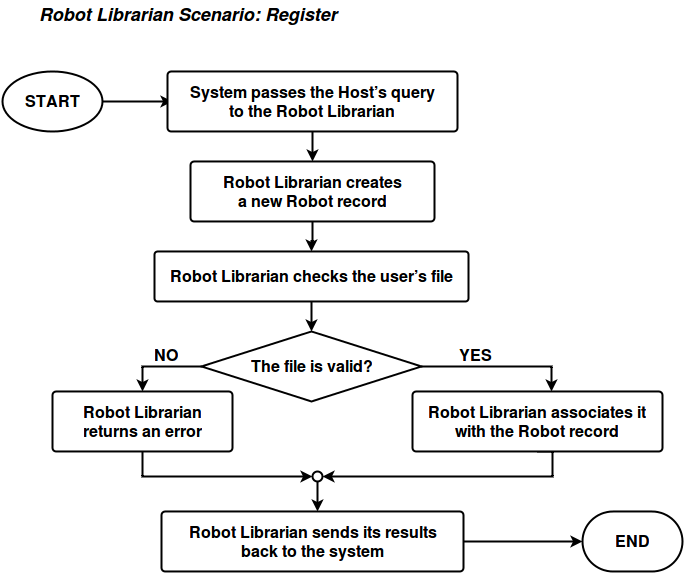

The diagram above was exported from draw.io. Its source (the exported page's mxGraphModel, read from the mxfile embedded in the PNG):
<mxGraphModel dx="876" dy="522" grid="1" gridSize="10" guides="1" tooltips="1" connect="1" arrows="1" fold="1" page="1" pageScale="1" pageWidth="850" pageHeight="1100" background="#ffffff" math="0" shadow="0">
  <root>
    <mxCell id="0" />
    <mxCell id="1" parent="0" />
    <mxCell id="1d457cbbf9582e0a-1" value="&lt;font style=&quot;font-size: 18px&quot;&gt;&lt;i&gt;&lt;b&gt;Robot Librarian Scenario: Register&lt;/b&gt;&lt;/i&gt;&lt;/font&gt;" style="text;html=1;resizable=0;points=[];autosize=1;align=left;verticalAlign=top;spacingTop=-4;fontSize=16;" vertex="1" parent="1">
      <mxGeometry x="75" y="20" width="310" height="20" as="geometry" />
    </mxCell>
    <mxCell id="1d457cbbf9582e0a-2" style="edgeStyle=orthogonalEdgeStyle;rounded=0;html=1;exitX=1;exitY=0.5;exitPerimeter=0;jettySize=auto;orthogonalLoop=1;strokeWidth=2;fontSize=16;" edge="1" source="1d457cbbf9582e0a-3" parent="1">
      <mxGeometry x="140" y="120" as="geometry">
        <mxPoint x="210" y="120" as="targetPoint" />
      </mxGeometry>
    </mxCell>
    <mxCell id="1d457cbbf9582e0a-3" value="START" style="strokeWidth=2;html=1;shape=mxgraph.flowchart.start_1;whiteSpace=wrap;fontSize=16;fontStyle=1" vertex="1" parent="1">
      <mxGeometry x="40" y="90" width="100" height="60" as="geometry" />
    </mxCell>
    <mxCell id="1d457cbbf9582e0a-4" value="END" style="strokeWidth=2;html=1;shape=mxgraph.flowchart.terminator;whiteSpace=wrap;fontSize=16;fontStyle=1" vertex="1" parent="1">
      <mxGeometry x="620" y="530" width="100" height="60" as="geometry" />
    </mxCell>
    <mxCell id="1d457cbbf9582e0a-5" style="edgeStyle=orthogonalEdgeStyle;rounded=0;html=1;exitX=0.5;exitY=1;exitPerimeter=0;entryX=0.5;entryY=0;entryPerimeter=0;jettySize=auto;orthogonalLoop=1;strokeWidth=2;fontSize=16;" edge="1" source="1d457cbbf9582e0a-6" target="1d457cbbf9582e0a-8" parent="1">
      <mxGeometry x="360" y="155" as="geometry" />
    </mxCell>
    <mxCell id="1d457cbbf9582e0a-6" value="System passes the Host’s query &lt;br&gt;to the Robot Librarian" style="strokeWidth=2;html=1;shape=mxgraph.flowchart.process;whiteSpace=wrap;fontSize=16;fontStyle=1" vertex="1" parent="1">
      <mxGeometry x="205" y="90" width="290" height="60" as="geometry" />
    </mxCell>
    <mxCell id="1d457cbbf9582e0a-7" value="" style="edgeStyle=orthogonalEdgeStyle;rounded=0;html=1;jettySize=auto;orthogonalLoop=1;strokeWidth=2;fontSize=16;" edge="1" source="1d457cbbf9582e0a-8" target="1d457cbbf9582e0a-10" parent="1">
      <mxGeometry x="336" y="240" as="geometry" />
    </mxCell>
    <mxCell id="1d457cbbf9582e0a-8" value="Robot Librarian creates &lt;br&gt;a new Robot record" style="strokeWidth=2;html=1;shape=mxgraph.flowchart.process;whiteSpace=wrap;fontSize=16;fontStyle=1" vertex="1" parent="1">
      <mxGeometry x="228" y="180" width="244" height="60" as="geometry" />
    </mxCell>
    <mxCell id="1d457cbbf9582e0a-9" style="edgeStyle=orthogonalEdgeStyle;rounded=0;html=1;exitX=0.5;exitY=1;exitPerimeter=0;entryX=0.5;entryY=0;jettySize=auto;orthogonalLoop=1;strokeColor=#000000;strokeWidth=2;fontSize=16;" edge="1" source="1d457cbbf9582e0a-10" target="1d457cbbf9582e0a-15" parent="1">
      <mxGeometry x="349" y="320" as="geometry" />
    </mxCell>
    <mxCell id="1d457cbbf9582e0a-10" value="Robot Librarian checks the user’s file" style="strokeWidth=2;html=1;shape=mxgraph.flowchart.process;whiteSpace=wrap;fontSize=16;fontStyle=1" vertex="1" parent="1">
      <mxGeometry x="192" y="270" width="314" height="50" as="geometry" />
    </mxCell>
    <mxCell id="1d457cbbf9582e0a-11" value="Robot Librarian sends its results &lt;br&gt;back to the system" style="strokeWidth=2;html=1;shape=mxgraph.flowchart.process;whiteSpace=wrap;fontSize=16;fontStyle=1" vertex="1" parent="1">
      <mxGeometry x="199" y="530" width="302" height="60" as="geometry" />
    </mxCell>
    <mxCell id="1d457cbbf9582e0a-12" style="edgeStyle=orthogonalEdgeStyle;rounded=0;html=1;exitX=1;exitY=0.5;exitPerimeter=0;jettySize=auto;orthogonalLoop=1;strokeWidth=2;fontSize=16;" edge="1" source="1d457cbbf9582e0a-11" target="1d457cbbf9582e0a-4" parent="1">
      <mxGeometry x="513" y="555" as="geometry" />
    </mxCell>
    <mxCell id="1d457cbbf9582e0a-13" style="edgeStyle=orthogonalEdgeStyle;rounded=0;html=1;exitX=0;exitY=0.5;entryX=0.5;entryY=0;entryPerimeter=0;jettySize=auto;orthogonalLoop=1;strokeColor=#000000;strokeWidth=2;fontSize=16;" edge="1" source="1d457cbbf9582e0a-15" target="1d457cbbf9582e0a-21" parent="1">
      <mxGeometry x="150" y="390" as="geometry" />
    </mxCell>
    <mxCell id="1d457cbbf9582e0a-14" style="edgeStyle=orthogonalEdgeStyle;rounded=0;html=1;exitX=1;exitY=0.5;jettySize=auto;orthogonalLoop=1;strokeColor=#000000;strokeWidth=2;fontSize=16;" edge="1" source="1d457cbbf9582e0a-15" target="1d457cbbf9582e0a-19" parent="1">
      <mxGeometry x="510" y="390" as="geometry">
        <Array as="points">
          <mxPoint x="589" y="385" />
        </Array>
      </mxGeometry>
    </mxCell>
    <mxCell id="1d457cbbf9582e0a-15" value="&lt;b&gt;The file is valid?&lt;/b&gt;" style="rhombus;whiteSpace=wrap;html=1;strokeColor=#000000;strokeWidth=2;fillColor=#FFFFFF;fontSize=16;" vertex="1" parent="1">
      <mxGeometry x="239" y="350" width="220" height="70" as="geometry" />
    </mxCell>
    <mxCell id="1d457cbbf9582e0a-16" style="edgeStyle=orthogonalEdgeStyle;rounded=0;html=1;exitX=0.5;exitY=1;jettySize=auto;orthogonalLoop=1;strokeColor=#000000;strokeWidth=2;fontSize=16;" edge="1" source="1d457cbbf9582e0a-17" parent="1">
      <mxGeometry x="355" y="500" as="geometry">
        <mxPoint x="355" y="530" as="targetPoint" />
      </mxGeometry>
    </mxCell>
    <mxCell id="1d457cbbf9582e0a-17" value="" style="ellipse;whiteSpace=wrap;html=1;strokeColor=#000000;strokeWidth=2;fillColor=#FFFFFF;fontSize=16;" vertex="1" parent="1">
      <mxGeometry x="350" y="490" width="10" height="10" as="geometry" />
    </mxCell>
    <mxCell id="1d457cbbf9582e0a-18" style="edgeStyle=orthogonalEdgeStyle;rounded=0;html=1;exitX=0.5;exitY=1;exitPerimeter=0;entryX=1;entryY=0.5;jettySize=auto;orthogonalLoop=1;strokeColor=#000000;strokeWidth=2;fontSize=16;" edge="1" source="1d457cbbf9582e0a-19" target="1d457cbbf9582e0a-17" parent="1">
      <mxGeometry x="360" y="460" as="geometry">
        <Array as="points">
          <mxPoint x="590" y="470" />
          <mxPoint x="590" y="495" />
        </Array>
      </mxGeometry>
    </mxCell>
    <mxCell id="1d457cbbf9582e0a-19" value="Robot Librarian associates it with the Robot record" style="strokeWidth=2;html=1;shape=mxgraph.flowchart.process;whiteSpace=wrap;fontSize=16;fontStyle=1" vertex="1" parent="1">
      <mxGeometry x="450" y="410" width="250" height="60" as="geometry" />
    </mxCell>
    <mxCell id="1d457cbbf9582e0a-20" style="edgeStyle=orthogonalEdgeStyle;rounded=0;html=1;exitX=0.5;exitY=1;exitPerimeter=0;entryX=0;entryY=0.5;jettySize=auto;orthogonalLoop=1;strokeColor=#000000;strokeWidth=2;fontSize=16;" edge="1" source="1d457cbbf9582e0a-21" target="1d457cbbf9582e0a-17" parent="1">
      <mxGeometry x="150" y="460" as="geometry" />
    </mxCell>
    <mxCell id="1d457cbbf9582e0a-21" value="Robot Librarian &lt;br&gt;returns an error" style="strokeWidth=2;html=1;shape=mxgraph.flowchart.process;whiteSpace=wrap;fontSize=16;fontStyle=1" vertex="1" parent="1">
      <mxGeometry x="90" y="410" width="180" height="60" as="geometry" />
    </mxCell>
    <mxCell id="1d457cbbf9582e0a-22" value="&lt;b&gt;NO&lt;/b&gt;" style="text;html=1;resizable=0;points=[];autosize=1;align=left;verticalAlign=top;spacingTop=-4;fontSize=16;" vertex="1" parent="1">
      <mxGeometry x="190" y="362" width="40" height="20" as="geometry" />
    </mxCell>
    <mxCell id="1d457cbbf9582e0a-23" value="&lt;b&gt;YES&lt;/b&gt;" style="text;html=1;resizable=0;points=[];autosize=1;align=left;verticalAlign=top;spacingTop=-4;fontSize=16;" vertex="1" parent="1">
      <mxGeometry x="495" y="362" width="50" height="20" as="geometry" />
    </mxCell>
  </root>
</mxGraphModel>